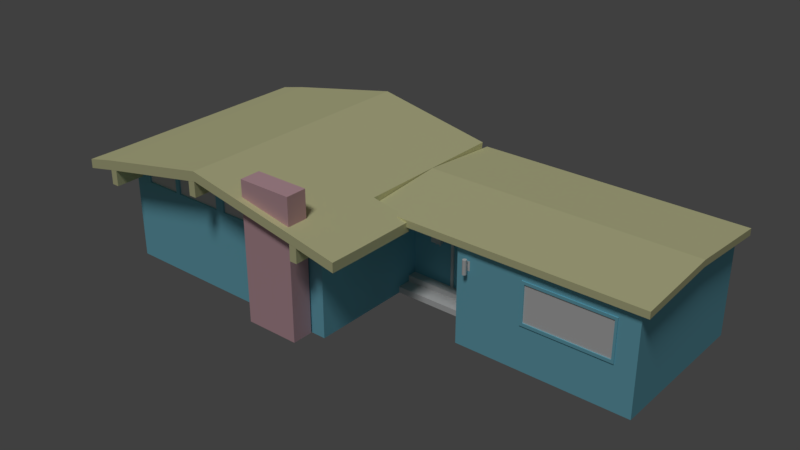 # Source: House1.blend  (saved by Blender 2.79.0; exported with 4.5.12 LTS)
import bpy
from mathutils import Matrix  # noqa: F401  (used for matrix-valued properties, if any)

bpy.ops.wm.read_factory_settings(use_empty=True)
scene = bpy.context.scene
scene.name = 'Scene'

# ---- collections
col_collection_1 = bpy.data.collections.new('Collection 1'); scene.collection.children.link(col_collection_1)
col_collection_7 = bpy.data.collections.new('Collection 7'); scene.collection.children.link(col_collection_7)

# ---- materials (node trees are filled in below, after node groups)
mat_walls = bpy.data.materials.new('walls')
mat_walls.alpha_threshold = 0.0
mat_walls.use_transparent_shadow = False
mat_walls.diffuse_color = (0.2352, 0.6469, 0.8, 1.0)
mat_walls.roughness = 0.5
mat_window = bpy.data.materials.new('Window')
mat_window.alpha_threshold = 0.0
mat_window.use_transparent_shadow = False
mat_window.roughness = 0.5
mat_roof = bpy.data.materials.new('Roof')
mat_roof.alpha_threshold = 0.0
mat_roof.use_transparent_shadow = False
mat_roof.diffuse_color = (0.8, 0.7932, 0.4408, 1.0)
mat_roof.roughness = 0.5
mat_frame = bpy.data.materials.new('Frame')
mat_frame.alpha_threshold = 0.0
mat_frame.use_transparent_shadow = False
mat_frame.roughness = 0.5
mat_door = bpy.data.materials.new('Door')
mat_door.alpha_threshold = 0.0
mat_door.use_transparent_shadow = False
mat_door.roughness = 0.5
mat_steps = bpy.data.materials.new('Steps')
mat_steps.alpha_threshold = 0.0
mat_steps.use_transparent_shadow = False
mat_steps.roughness = 0.5
mat_chimney = bpy.data.materials.new('Chimney')
mat_chimney.alpha_threshold = 0.0
mat_chimney.use_transparent_shadow = False
mat_chimney.diffuse_color = (0.8, 0.4969, 0.5513, 1.0)
mat_chimney.roughness = 0.5

# ---- material node trees

# ---- world
world_world = bpy.data.worlds.new('World'); scene.world = world_world
world_world.color = (0.05088, 0.05088, 0.05088)
world_world.use_sun_shadow = False
world_world.sun_shadow_jitter_overblur = 0.0
world_world.cycles.sampling_method = 'MANUAL'

# ---- lights
light_sun = bpy.data.lights.new('Sun', 'SUN')
light_sun.transmission_factor = 0.0
light_sun.angle = 0.1993
light_sun.energy = 1.0
light_sun.shadow_buffer_clip_start = 0.5
light_sun.shadow_soft_size = 0.1
light_sun.shadow_cascade_max_distance = 1000.0

# ---- meshes
me_cube_010 = bpy.data.meshes.new('Cube.010')
me_cube_010.from_pydata([(1.604, 0.926, 2.0), (1.627, -0.9477, 2.0), (1.625, -0.9477, 1.694), (1.625, 0.926, 1.619), (1.625, -0.9477, 1.513), (1.625, 0.926, 1.467), (1.434, 0.926, 2.0), (1.434, 0.926, 1.619), (1.434, 0.926, 1.467), (1.434, -0.9477, 2.0), (1.434, -0.9477, 1.786), (1.434, -0.9477, 1.643), (1.625, 0.6583, 1.655), (1.625, 0.3907, 1.734), (1.625, 0.123, 1.788), (1.625, -0.1447, 1.792), (1.625, -0.4123, 1.768), (1.625, -0.68, 1.726), (1.625, -0.68, 1.543), (1.625, -0.4123, 1.618), (1.625, -0.1447, 1.651), (1.625, 0.123, 1.644), (1.625, 0.3907, 1.583), (1.625, 0.6583, 1.505), (1.434, -0.6614, 1.525), (1.434, -0.3969, 1.603), (1.434, -0.1323, 1.65), (1.434, 0.1323, 1.643), (1.434, 0.3969, 1.582), (1.434, 0.6614, 1.505), (1.434, -0.6614, 1.675), (1.434, -0.3969, 1.752), (1.434, -0.1323, 1.792), (1.434, 0.1323, 1.788), (1.434, 0.3969, 1.732), (1.434, 0.6614, 1.654), (1.623, -0.7026, 2.0), (1.62, -0.4276, 2.0), (1.617, -0.1525, 2.0), (1.614, 0.1225, 2.0), (1.611, 0.3976, 2.0), (1.607, 0.6726, 2.0), (1.434, -0.6769, 2.0), (1.434, -0.4061, 2.0), (1.434, -0.1354, 2.0), (1.434, 0.1354, 2.0), (1.434, 0.4061, 2.0), (1.434, 0.6769, 2.0)], [], [(17, 2, 4, 18), (18, 4, 11, 24), (24, 11, 10, 30), (12, 3, 0, 41), (35, 47, 6, 7), (36, 42, 9, 1), (0, 6, 47, 41), (41, 47, 46, 40), (40, 46, 45, 39), (39, 45, 44, 38), (38, 44, 43, 37), (37, 43, 42, 36), (10, 9, 42, 30), (30, 42, 43, 31), (31, 43, 44, 32), (32, 44, 45, 33), (33, 45, 46, 34), (34, 46, 47, 35), (2, 17, 36, 1), (17, 16, 37, 36), (16, 15, 38, 37), (15, 14, 39, 38), (14, 13, 40, 39), (13, 12, 41, 40), (8, 29, 35, 7), (29, 28, 34, 35), (28, 27, 33, 34), (27, 26, 32, 33), (26, 25, 31, 32), (25, 24, 30, 31), (5, 23, 29, 8), (23, 22, 28, 29), (22, 21, 27, 28), (21, 20, 26, 27), (20, 19, 25, 26), (19, 18, 24, 25), (3, 12, 23, 5), (12, 13, 22, 23), (13, 14, 21, 22), (14, 15, 20, 21), (15, 16, 19, 20), (16, 17, 18, 19)])
me_cube_010.materials.append(mat_walls)
me_cube_010.materials.append(mat_window)
me_cube_010.materials.append(mat_roof)
me_cube_010.materials.append(mat_frame)
me_cube_010.use_remesh_preserve_volume = False
me_cube_010.use_remesh_preserve_attributes = False
me_cube_010.use_mirror_vertex_groups = False
me_cube_010.update()
me_cube_009 = bpy.data.meshes.new('Cube.009')
me_cube_009.from_pydata([(-5.0, -1.0, 1.998), (-5.0, 1.0, 1.998), (-0.2143, 1.0, 2.0), (-0.2143, -1.0, 2.0), (-2.607, 1.0, 2.469), (-5.0, -3.48, 1.998), (-2.607, -3.48, 2.469), (-0.2143, -3.48, 2.0), (-5.051, -0.9422, 2.182), (-5.051, 1.058, 2.182), (-2.625, -0.9422, 2.66), (-2.625, 1.058, 2.66), (-0.2322, 1.058, 2.19), (-0.2322, -0.9422, 2.19), (-2.625, -3.422, 2.66), (-5.051, -3.422, 2.182), (-0.2322, -3.422, 2.19), (-0.2134, -2.238, 2.067), (-0.2134, -2.238, 1.933), (0.5916, -3.48, 1.83), (0.5914, -3.422, 2.02), (-5.591, -1.0, 1.872), (-5.591, 1.0, 1.872), (-5.591, -3.48, 1.872), (-5.589, -3.422, 2.056), (-5.589, -0.9422, 2.056), (-5.589, 1.058, 2.056), (-4.637, 1.0, 2.07), (-4.637, -3.48, 2.07), (-4.683, -0.9422, 2.255), (-4.683, 1.058, 2.255), (-4.683, -3.422, 2.255), (-2.793, 1.0, 2.433), (-2.814, 1.058, 2.622), (-2.793, -3.48, 2.433), (-2.814, -0.9422, 2.622), (-2.814, -3.422, 2.622), (-3.886, -3.48, 2.218), (-3.921, -0.9422, 2.405), (-3.921, -3.422, 2.405), (-3.886, 1.0, 2.218), (-3.921, 1.058, 2.405), (-3.792, 1.0, 2.236), (-3.826, 1.058, 2.423), (-3.792, -3.48, 2.236), (-3.826, -0.9422, 2.423), (-3.826, -3.422, 2.423), (-1.612, 1.0, 2.274), (-1.612, -3.48, 2.274), (-1.63, 1.058, 2.464), (-1.63, -0.9422, 2.464), (-1.63, -3.422, 2.464), (-5.004, -4.057, 2.003), (-5.055, -4.057, 2.187), (-2.629, -4.057, 2.664), (-2.611, -4.057, 2.474), (-4.642, -4.057, 2.074), (-1.616, -4.057, 2.278), (-0.2184, -4.057, 2.004), (-0.2363, -4.057, 2.194), (-4.687, -4.057, 2.259), (-1.634, -4.057, 2.469), (0.5875, -4.057, 1.834), (0.5873, -4.057, 2.024), (-5.595, -4.057, 1.876), (-5.594, -4.057, 2.06), (-3.89, -4.057, 2.222), (-3.925, -4.057, 2.409), (-2.797, -4.057, 2.437), (-2.818, -4.057, 2.627), (-3.796, -4.057, 2.24), (-3.83, -4.057, 2.427), (-5.0, -2.176, 1.998), (-0.2143, -2.176, 2.0), (-5.051, -2.118, 2.182), (-2.625, -2.118, 2.66), (-0.2322, -2.118, 2.19), (0.5916, -2.176, 1.83), (0.5914, -2.118, 2.02), (-5.591, -2.176, 1.872), (-5.589, -2.118, 2.056), (-4.683, -2.118, 2.255), (-2.814, -2.118, 2.622), (-3.921, -2.118, 2.405), (-3.826, -2.118, 2.423), (-1.63, -2.118, 2.464), (-0.2134, 1.182, 1.933), (-0.2134, 1.182, 2.067), (5.161, -2.238, 1.933), (5.161, -2.238, 2.067), (5.161, 1.182, 1.933), (5.161, 1.182, 2.067), (-0.2134, -0.5278, 2.2), (-0.2134, -0.5278, 2.067), (5.161, -0.5278, 2.067), (5.161, -0.5278, 2.2)], [], [(8, 9, 26, 25), (9, 1, 22, 26), (76, 16, 20, 78), (31, 15, 53, 60), (30, 9, 8, 29), (49, 11, 10, 50), (85, 75, 14, 51), (81, 74, 15, 31), (47, 4, 11, 49), (27, 1, 9, 30), (48, 7, 58, 57), (3, 2, 12, 13), (86, 87, 91, 90), (76, 78, 77, 73), (13, 76, 73, 3), (14, 36, 69, 54), (22, 21, 25, 26), (79, 23, 24, 80), (74, 8, 25, 80), (72, 5, 23, 79), (1, 0, 21, 22), (28, 37, 66, 56), (6, 48, 57, 55), (40, 27, 30, 41), (83, 81, 31, 39), (41, 30, 29, 38), (11, 33, 35, 10), (75, 82, 36, 14), (4, 32, 33, 11), (20, 16, 59, 63), (43, 41, 38, 45), (84, 83, 39, 46), (42, 40, 41, 43), (32, 42, 43, 33), (82, 84, 46, 36), (33, 43, 45, 35), (23, 5, 52, 64), (2, 47, 49, 12), (76, 85, 51, 16), (12, 49, 50, 13), (15, 24, 65, 53), (57, 58, 59, 61), (68, 55, 54, 69), (59, 58, 62, 63), (52, 53, 65, 64), (52, 56, 60, 53), (70, 68, 69, 71), (56, 66, 67, 60), (66, 70, 71, 67), (55, 57, 61, 54), (37, 44, 70, 66), (51, 14, 54, 61), (44, 34, 68, 70), (7, 19, 62, 58), (19, 20, 63, 62), (46, 39, 67, 71), (16, 51, 61, 59), (5, 28, 56, 52), (36, 46, 71, 69), (24, 23, 64, 65), (39, 31, 60, 67), (13, 50, 85, 76), (35, 45, 84, 82), (45, 38, 83, 84), (10, 35, 82, 75), (38, 29, 81, 83), (0, 72, 79, 21), (15, 74, 80, 24), (21, 79, 80, 25), (7, 73, 77, 19), (19, 77, 78, 20), (29, 8, 74, 81), (50, 10, 75, 85), (93, 92, 87, 86), (94, 95, 89, 88), (88, 89, 17, 18), (93, 94, 88, 18), (95, 92, 17, 89), (91, 87, 92, 95), (86, 90, 94, 93), (90, 91, 95, 94), (18, 17, 92, 93)])
me_cube_009.polygons.foreach_set('material_index', [2, 0, 2, 2, 2, 2, 2, 2, 2, 2, 2, 2, 2, 0, 2, 2, 2, 2, 2, 2, 2, 2, 2, 2, 2, 2, 2, 2, 2, 2, 2, 2, 2, 2, 2, 2, 2, 2, 2, 2, 2, 2, 2, 2, 2, 2, 2, 2, 2, 2, 2, 2, 2, 2, 2, 2, 2, 2, 2, 2, 2, 2, 2, 2, 2, 2, 2, 2, 2, 2, 2, 2, 2, 2, 2, 2, 2, 2, 2, 2, 2, 2])
me_cube_009.materials.append(mat_walls)
me_cube_009.materials.append(mat_window)
me_cube_009.materials.append(mat_roof)
me_cube_009.materials.append(mat_frame)
me_cube_009.use_remesh_preserve_volume = False
me_cube_009.use_remesh_preserve_attributes = False
me_cube_009.use_mirror_vertex_groups = False
me_cube_009.update()
me_cube_008 = bpy.data.meshes.new('Cube.008')
me_cube_008.from_pydata([(-1.612, -3.444, 2.052), (-2.607, -3.444, 2.238), (-2.607, -3.444, 1.651), (-1.612, -3.444, 1.651), (-3.886, -3.444, 1.999), (-4.637, -3.444, 1.858), (-3.886, -3.444, 1.651), (-4.637, -3.444, 1.651), (-2.793, -3.444, 2.203), (-2.793, -3.444, 1.651), (-3.792, -3.444, 2.016), (-3.792, -3.444, 1.651), (2.937, -2.145, 1.651), (2.937, -2.145, 0.9361), (4.572, -2.145, 1.651), (4.572, -2.145, 0.9361)], [], [(3, 0, 1, 2), (6, 4, 5, 7), (9, 8, 10, 11), (15, 14, 12, 13)])
me_cube_008.polygons.foreach_set('material_index', [1, 1, 1, 1])
me_cube_008.materials.append(mat_walls)
me_cube_008.materials.append(mat_window)
me_cube_008.materials.append(mat_roof)
me_cube_008.materials.append(mat_frame)
me_cube_008.use_remesh_preserve_volume = False
me_cube_008.use_remesh_preserve_attributes = False
me_cube_008.use_mirror_vertex_groups = False
me_cube_008.update()
me_cube_006 = bpy.data.meshes.new('Cube.006')
me_cube_006.from_pydata([(4.619, -2.145, 1.705), (2.885, -2.145, 1.705), (4.619, -2.145, 1.651), (2.885, -2.145, 1.651), (4.619, -2.145, 0.8754), (2.885, -2.145, 0.8754), (4.619, -2.145, 0.9451), (2.885, -2.145, 0.9451), (2.937, -2.145, 1.705), (2.937, -2.145, 1.651), (2.937, -2.145, 0.8754), (2.937, -2.145, 0.9361), (4.572, -2.145, 1.705), (4.572, -2.145, 1.651), (4.572, -2.145, 0.8754), (4.572, -2.145, 0.9361), (2.937, -2.163, 1.705), (2.885, -2.163, 1.705), (2.937, -2.163, 1.651), (2.885, -2.163, 1.651), (2.937, -2.163, 0.8754), (2.885, -2.163, 0.8754), (4.619, -2.163, 0.9451), (4.619, -2.163, 0.8754), (2.885, -2.163, 0.9451), (4.619, -2.163, 1.705), (4.619, -2.163, 1.651), (2.937, -2.163, 0.9361), (4.572, -2.163, 1.705), (4.572, -2.163, 1.651), (4.572, -2.163, 0.8754), (4.572, -2.163, 0.9361)], [], [(14, 4, 23, 30), (11, 9, 18, 27), (10, 14, 30, 20), (2, 0, 25, 26), (9, 13, 29, 18), (3, 7, 24, 19), (0, 12, 28, 25), (6, 2, 26, 22), (27, 18, 19, 24), (18, 16, 17, 19), (20, 27, 24, 21), (30, 31, 27, 20), (29, 28, 16, 18), (22, 26, 29, 31), (26, 25, 28, 29), (23, 22, 31, 30), (1, 3, 19, 17), (8, 1, 17, 16), (4, 6, 22, 23), (5, 10, 20, 21), (7, 5, 21, 24), (15, 11, 27, 31), (13, 15, 31, 29), (12, 8, 16, 28)])
me_cube_006.materials.append(mat_walls)
me_cube_006.materials.append(mat_window)
me_cube_006.materials.append(mat_roof)
me_cube_006.materials.append(mat_door)
me_cube_006.use_remesh_preserve_volume = False
me_cube_006.use_remesh_preserve_attributes = False
me_cube_006.use_mirror_vertex_groups = False
me_cube_006.update()
me_cube_005 = bpy.data.meshes.new('Cube.005')
me_cube_005.from_pydata([(0.6936, -1.0, 0.0), (1.373, -1.0, 0.0), (1.373, -1.0, 1.587), (0.6936, -1.0, 1.587)], [], [(1, 2, 3, 0)])
me_cube_005.materials.append(mat_walls)
me_cube_005.materials.append(mat_window)
me_cube_005.materials.append(mat_roof)
me_cube_005.use_remesh_preserve_volume = False
me_cube_005.use_remesh_preserve_attributes = False
me_cube_005.use_mirror_vertex_groups = False
me_cube_005.update()
me_cube_004 = bpy.data.meshes.new('Cube.004')
me_cube_004.from_pydata([(0.6936, -1.0, 0.0), (1.373, -1.0, 0.0), (1.373, -1.0, 1.651), (0.6936, -1.0, 1.651), (1.373, -1.0, 1.587), (0.6936, -1.0, 1.587), (0.6377, -1.0, 1.651), (0.6377, -1.0, 0.0), (0.6377, -1.0, 1.561), (1.434, -1.0, 0.0), (1.434, -1.0, 1.651), (1.434, -1.0, 1.499), (0.6377, -1.033, 0.0), (0.6936, -1.033, 0.0), (1.434, -1.033, 1.651), (1.373, -1.033, 1.651), (0.6936, -1.033, 1.651), (1.373, -1.033, 1.587), (1.373, -1.033, 0.0), (0.6936, -1.033, 1.587), (1.434, -1.033, 1.499), (0.6377, -1.033, 1.651), (0.6377, -1.033, 1.561), (1.434, -1.033, 0.0), (0.6377, -1.0, 1.569), (1.434, -1.0, 1.513), (1.373, -1.033, 1.593), (0.6936, -1.033, 1.593), (0.6377, -1.033, 1.569), (1.434, -1.033, 1.513)], [], [(10, 2, 15, 14), (9, 11, 20, 23), (4, 1, 18, 17), (8, 7, 12, 22), (29, 14, 15, 26), (26, 15, 16, 27), (23, 20, 17, 18), (13, 19, 22, 12), (27, 16, 21, 28), (25, 10, 14, 29), (0, 5, 19, 13), (5, 4, 17, 19), (2, 3, 16, 15), (24, 8, 22, 28), (3, 6, 21, 16), (6, 24, 28, 21), (11, 25, 29, 20), (19, 27, 28, 22), (17, 26, 27, 19), (20, 29, 26, 17)])
me_cube_004.polygons.foreach_set('material_index', [3, 3, 3, 3, 3, 3, 3, 3, 3, 3, 3, 3, 3, 3, 3, 3, 3, 3, 3, 3])
me_cube_004.materials.append(mat_walls)
me_cube_004.materials.append(mat_window)
me_cube_004.materials.append(mat_roof)
me_cube_004.materials.append(mat_frame)
me_cube_004.use_remesh_preserve_volume = False
me_cube_004.use_remesh_preserve_attributes = False
me_cube_004.use_mirror_vertex_groups = False
me_cube_004.update()
me_cube_002 = bpy.data.meshes.new('Cube.002')
me_cube_002.from_pydata([(-0.3124, -1.461, 0.002241), (-0.3124, -1.461, 0.1212), (-0.3124, -0.9764, 0.002241), (-0.3124, -0.9764, 0.1212), (1.708, -1.461, 0.002241), (1.708, -1.461, 0.1212), (1.708, -0.9764, 0.002241), (1.708, -0.9764, 0.1212), (-0.3124, -1.18, 0.002241), (-0.3124, -1.18, 0.1212), (1.708, -1.18, 0.002241), (1.708, -1.18, 0.1212), (-0.3124, -1.18, 0.2386), (-0.3124, -0.9764, 0.2386), (1.708, -0.9764, 0.2386), (1.708, -1.18, 0.2386)], [], [(8, 9, 3, 2), (2, 3, 7, 6), (10, 11, 5, 4), (4, 5, 1, 0), (8, 10, 4, 0), (11, 9, 1, 5), (11, 7, 14, 15), (2, 6, 10, 8), (6, 7, 11, 10), (0, 1, 9, 8), (14, 13, 12, 15), (3, 9, 12, 13), (7, 3, 13, 14), (9, 11, 15, 12)])
me_cube_002.polygons.foreach_set('material_index', [3, 3, 3, 3, 3, 3, 3, 3, 3, 3, 3, 3, 3, 3])
me_cube_002.materials.append(mat_walls)
me_cube_002.materials.append(mat_window)
me_cube_002.materials.append(mat_roof)
me_cube_002.materials.append(mat_steps)
me_cube_002.use_remesh_preserve_volume = False
me_cube_002.use_remesh_preserve_attributes = False
me_cube_002.use_mirror_vertex_groups = False
me_cube_002.update()
me_cube_000 = bpy.data.meshes.new('Cube.000')
me_cube_000.from_pydata([(-1.57, -3.931, 0.01493), (-1.57, -3.931, 2.783), (-1.57, -3.516, 0.01493), (-1.57, -3.516, 2.783), (-0.4924, -3.931, 0.01493), (-0.4924, -3.931, 2.783), (-0.4924, -3.516, 0.01493), (-0.4924, -3.516, 2.783)], [], [(0, 1, 3, 2), (2, 3, 7, 6), (6, 7, 5, 4), (4, 5, 1, 0), (2, 6, 4, 0), (7, 3, 1, 5)])
me_cube_000.polygons.foreach_set('material_index', [3, 3, 3, 3, 3, 3])
me_cube_000.materials.append(mat_walls)
me_cube_000.materials.append(mat_window)
me_cube_000.materials.append(mat_roof)
me_cube_000.materials.append(mat_chimney)
me_cube_000.use_remesh_preserve_volume = False
me_cube_000.use_remesh_preserve_attributes = False
me_cube_000.use_mirror_vertex_groups = False
me_cube_000.update()
me_cube_001 = bpy.data.meshes.new('Cube.001')
me_cube_001.from_pydata([(-5.0, -1.0, 0.0), (-5.0, -1.0, 1.998), (-5.0, 1.0, 0.0), (-5.0, 1.0, 1.998), (5.0, -0.5313, 0.0), (5.0, -0.5313, 2.131), (5.0, 1.0, 0.0), (5.0, 1.0, 2.0), (-0.2143, 1.0, 0.0), (-0.2143, 1.0, 2.0), (-0.2143, -1.0, 0.0), (-0.2143, -1.0, 2.0), (-2.607, 1.0, 0.0), (-2.607, 1.0, 2.469), (-2.607, -1.0, 0.0), (-5.0, -3.48, 0.0), (-5.0, -3.48, 1.998), (-2.607, -3.48, 2.469), (-2.607, -3.48, 0.0), (-0.2143, -3.48, 0.0), (-0.2143, -3.48, 2.0), (1.604, 1.0, 2.0), (1.604, -1.0, 0.0), (1.604, 1.0, 0.0), (1.604, -1.0, 2.0), (5.0, -2.145, 2.0), (5.0, -2.145, 0.0), (1.604, -2.145, 0.0), (1.604, -2.145, 2.0), (-5.0, -1.0, 1.79), (-5.0, 1.0, 1.79), (5.0, 1.0, 1.705), (5.0, -0.5313, 1.705), (-0.2143, -1.0, 1.792), (-0.2143, 1.0, 1.792), (-2.607, 1.0, 2.212), (-5.0, -3.48, 1.79), (-0.2143, -3.48, 1.792), (-2.607, -3.48, 2.238), (1.604, -1.0, 1.786), (1.604, 1.0, 1.792), (5.0, -2.145, 1.705), (1.604, -2.145, 1.705), (-5.0, 1.0, 1.651), (5.0, 1.0, 1.651), (5.0, -0.5313, 1.651), (-0.2143, -1.0, 1.651), (-0.2143, 1.0, 1.651), (-2.607, 1.0, 1.651), (-0.2143, -3.48, 1.651), (-2.607, -3.48, 1.651), (1.604, -1.0, 1.467), (1.604, 1.0, 1.651), (5.0, -2.145, 1.651), (1.604, -2.145, 1.651), (-5.0, -1.0, 1.651), (-5.0, -3.48, 1.651), (-4.637, 1.0, 0.0), (-4.637, 1.0, 2.07), (-4.637, -1.0, 0.0), (-4.637, -3.48, 2.07), (-4.637, -3.48, 0.0), (-4.637, -3.48, 1.858), (-4.637, 1.0, 1.854), (-4.637, 1.0, 1.651), (-4.637, -3.48, 1.651), (-2.793, 1.0, 2.433), (-2.793, -1.0, 0.0), (-2.793, -3.48, 0.0), (-2.793, 1.0, 2.179), (-2.793, 1.0, 1.651), (-2.793, 1.0, 0.0), (-2.793, -3.48, 2.433), (-2.793, -3.48, 2.203), (-2.793, -3.48, 1.651), (-3.886, 1.0, 0.0), (-3.886, -3.48, 2.218), (-3.886, -3.48, 1.999), (-3.886, -3.48, 1.651), (-3.886, 1.0, 2.218), (-3.886, -1.0, 0.0), (-3.886, -3.48, 0.0), (-3.886, 1.0, 1.987), (-3.886, 1.0, 1.651), (-3.792, 1.0, 2.236), (-3.792, -1.0, 0.0), (-3.792, -3.48, 0.0), (-3.792, 1.0, 2.003), (-3.792, 1.0, 1.651), (-3.792, 1.0, 0.0), (-3.792, -3.48, 2.236), (-3.792, -3.48, 2.016), (-3.792, -3.48, 1.651), (-1.612, 1.0, 2.274), (-1.612, -1.0, 0.0), (-1.612, 1.0, 0.0), (-1.612, -3.48, 0.0), (-1.612, -3.48, 2.274), (-1.612, -3.48, 2.052), (-1.612, 1.0, 2.037), (-1.612, 1.0, 1.651), (-1.612, -3.48, 1.651), (-2.778, -4.056, 2.156), (-2.778, -4.056, 2.481), (-2.778, -3.906, 2.156), (-2.778, -3.906, 2.481), (-2.628, -4.056, 2.156), (-2.628, -4.056, 2.481), (-2.628, -3.906, 2.156), (-2.628, -3.906, 2.481), (-2.778, -3.263, 2.481), (-2.778, -3.263, 2.156), (-2.628, -3.263, 2.156), (-2.628, -3.263, 2.481), (-1.612, -3.444, 2.052), (-2.607, -3.444, 2.238), (-2.607, -3.444, 1.651), (-1.612, -3.444, 1.651), (-3.886, -3.444, 1.999), (-4.637, -3.444, 1.858), (-3.886, -3.444, 1.651), (-4.637, -3.444, 1.651), (-2.793, -3.444, 2.203), (-2.793, -3.444, 1.651), (-3.792, -3.444, 2.016), (-3.792, -3.444, 1.651), (-0.3673, -4.056, 1.707), (-0.3673, -4.056, 2.032), (-0.3673, -3.906, 1.707), (-0.3673, -3.906, 2.032), (-0.218, -4.056, 1.707), (-0.218, -4.056, 2.003), (-0.218, -3.906, 1.707), (-0.218, -3.906, 2.003), (-0.3673, -3.263, 2.032), (-0.3673, -3.263, 1.707), (-0.218, -3.263, 1.707), (-0.218, -3.263, 2.003), (-5.001, -4.056, 1.712), (-5.001, -4.056, 2.038), (-5.001, -3.906, 1.712), (-5.001, -3.906, 2.038), (-4.852, -4.056, 1.712), (-4.852, -4.056, 2.038), (-4.852, -3.906, 1.712), (-4.852, -3.906, 2.038), (-5.001, -3.263, 2.038), (-5.001, -3.263, 1.712), (-4.852, -3.263, 1.712), (-4.852, -3.263, 2.038), (1.373, 1.0, 0.0), (0.6936, 1.0, 0.0), (1.373, -1.0, 2.0), (0.6936, -1.0, 1.999), (0.6936, 1.0, 2.0), (1.373, 1.0, 2.0), (0.6936, -1.0, 0.0), (1.373, -1.0, 0.0), (0.6936, 1.0, 1.792), (1.373, 1.0, 1.792), (1.373, -1.0, 1.786), (0.6936, -1.0, 1.777), (1.373, -1.0, 1.643), (0.6936, -1.0, 1.635), (0.6936, 1.0, 1.651), (1.373, 1.0, 1.651), (-5.0, 1.0, 1.171), (5.0, 1.0, 1.171), (5.0, -0.5313, 1.171), (-0.2143, -1.0, 1.171), (-0.2143, 1.0, 1.171), (-2.607, 1.0, 1.171), (-0.2143, -3.48, 1.171), (-2.607, -3.48, 1.171), (1.604, -1.0, 0.8848), (1.604, 1.0, 1.171), (5.0, -2.145, 0.8754), (1.604, -2.145, 0.8754), (-5.0, -1.0, 1.171), (-5.0, -3.48, 1.171), (-4.637, -3.48, 1.171), (-4.637, 1.0, 1.171), (-2.793, -3.48, 1.171), (-2.793, 1.0, 1.171), (-3.886, 1.0, 1.171), (-3.886, -3.48, 1.171), (-3.792, -3.48, 1.171), (-3.792, 1.0, 1.171), (-1.612, -3.48, 1.171), (-1.612, 1.0, 1.171), (0.6936, 1.0, 1.171), (1.373, 1.0, 1.171), (-0.2143, -2.176, 0.0), (-2.607, -2.176, 0.0), (-5.0, -2.176, 0.0), (-5.0, -2.176, 1.998), (-0.2143, -2.176, 2.0), (-0.2143, -2.176, 1.792), (-5.0, -2.176, 1.79), (-0.2143, -2.176, 1.651), (-5.0, -2.176, 1.651), (-4.637, -2.176, 0.0), (-2.793, -2.176, 0.0), (-3.886, -2.176, 0.0), (-3.792, -2.176, 0.0), (-1.612, -2.176, 0.0), (-0.2143, -2.176, 1.171), (-5.0, -2.176, 1.171), (0.6377, 1.0, 0.0), (0.6377, -1.0, 2.0), (0.6377, -1.0, 1.786), (0.6377, -1.0, 1.643), (0.6377, 1.0, 2.0), (0.6377, -1.0, 0.0), (0.6377, 1.0, 1.792), (0.6377, 1.0, 1.651), (0.6377, 1.0, 1.171), (0.6377, -1.0, 1.146), (1.434, 1.0, 2.0), (1.434, -1.0, 0.0), (1.434, 1.0, 1.792), (1.434, 1.0, 1.651), (1.434, 1.0, 0.0), (1.434, -1.0, 2.0), (1.434, -1.0, 1.786), (1.434, -1.0, 1.643), (1.434, -1.0, 0.8723), (1.434, 1.0, 1.171), (0.6377, -1.033, 0.0), (0.6936, -1.033, 0.0), (1.373, -1.033, 0.0), (1.434, -1.033, 0.0), (2.885, 1.0, 2.0), (4.619, 1.0, 2.0), (2.885, -1.0, 0.0), (4.619, -1.0, 0.0), (4.619, 1.0, 0.0), (2.885, 1.0, 0.0), (2.885, -2.145, 0.0), (4.619, -2.145, 0.0), (4.619, -2.145, 2.0), (2.885, -2.145, 2.0), (4.619, -2.145, 1.705), (2.885, -2.145, 1.705), (2.885, 1.0, 1.792), (4.619, 1.0, 1.792), (2.885, 1.0, 1.651), (4.619, 1.0, 1.651), (4.619, -2.145, 1.651), (2.885, -2.145, 1.651), (4.619, -2.145, 0.8754), (2.885, -2.145, 0.8754), (2.885, 1.0, 1.171), (4.619, 1.0, 1.171), (-5.0, -1.0, 1.214), (-5.0, -3.48, 1.214), (-5.0, 1.0, 1.214), (5.0, 1.0, 1.214), (5.0, -0.5313, 1.214), (-0.2143, -1.0, 1.214), (-0.2143, 1.0, 1.214), (-2.607, 1.0, 1.214), (-0.2143, -3.48, 1.214), (-2.607, -3.48, 1.214), (1.604, -1.0, 0.9197), (1.604, 1.0, 1.214), (5.0, -2.145, 0.9451), (1.604, -2.145, 0.9451), (-4.637, -3.48, 1.214), (-4.637, 1.0, 1.214), (-2.793, -3.48, 1.214), (-2.793, 1.0, 1.214), (-3.886, 1.0, 1.214), (-3.886, -3.48, 1.214), (-3.792, -3.48, 1.214), (-3.792, 1.0, 1.214), (-1.612, -3.48, 1.214), (-1.612, 1.0, 1.214), (0.6936, 1.0, 1.214), (1.373, 1.0, 1.214), (-5.0, -2.176, 1.214), (-0.2143, -2.176, 1.214), (0.6377, 1.0, 1.214), (0.6377, -1.0, 1.197), (1.434, -1.0, 0.9073), (1.434, 1.0, 1.214), (4.619, -2.145, 0.9451), (2.885, -2.145, 0.9451), (2.885, 1.0, 1.214), (4.619, 1.0, 1.214), (2.937, 1.0, 2.0), (2.937, -1.0, 0.0), (2.937, 1.0, 0.0), (2.937, -2.145, 0.0), (2.937, -2.145, 2.0), (2.937, -2.145, 1.705), (2.937, 1.0, 1.792), (2.937, 1.0, 1.651), (2.937, -2.145, 0.8754), (2.937, 1.0, 1.171), (2.937, 1.0, 1.214), (4.572, 1.0, 2.0), (4.572, -1.0, 0.0), (4.572, -2.145, 0.0), (4.572, 1.0, 1.792), (4.572, 1.0, 1.651), (4.572, 1.0, 1.171), (4.572, 1.0, 1.214), (4.572, 1.0, 0.0), (4.572, -2.145, 2.0), (4.572, -2.145, 1.705), (4.572, -2.145, 0.8754), (-4.948, -1.0, 0.05233), (-4.954, -1.0, 1.998), (-4.957, 0.9573, 0.04273), (-4.986, 0.9353, 1.998), (4.948, -1.0, 0.05232), (4.948, -0.5313, 2.131), (4.957, 0.9573, 0.04272), (4.957, 0.926, 2.0), (-0.2143, 0.9477, 0.05232), (-0.2402, 0.9336, 1.98), (-0.2366, -0.9777, 0.06693), (-0.28, -0.9477, 1.974), (-2.607, 0.9477, 0.05232), (-2.607, 0.927, 2.482), (-2.607, -1.0, 0.074), (-4.957, -3.437, 0.04273), (-4.949, -3.422, 1.998), (-2.607, -3.43, 2.524), (-2.607, -3.427, 0.05232), (-0.257, -3.437, 0.04272), (-0.2783, -3.409, 2.068), (1.604, 0.926, 2.0), (1.625, -0.9777, 0.06693), (1.604, 0.9477, 0.05232), (1.625, -0.9477, 2.0), (4.957, -2.103, 1.957), (4.957, -2.103, 0.04272), (1.625, -2.103, 0.04272), (1.625, -2.103, 1.957), (-4.926, -1.0, 1.79), (-4.948, 0.9477, 1.79), (4.948, 0.926, 1.705), (4.926, -0.5313, 1.705), (-0.2666, -0.9477, 1.792), (-0.2143, 0.926, 1.792), (-2.607, 0.926, 2.212), (-4.948, -3.427, 1.79), (-0.2666, -3.427, 1.792), (-2.625, -3.411, 2.259), (1.625, -0.9477, 1.694), (1.604, 0.926, 1.619), (4.948, -2.093, 1.705), (1.625, -2.093, 1.705), (-4.948, 0.9477, 1.651), (4.948, 0.926, 1.651), (4.926, -0.5313, 1.651), (-0.2666, -0.9477, 1.651), (-0.2143, 0.926, 1.651), (-2.607, 0.926, 1.651), (-0.2666, -3.427, 1.651), (-2.629, -3.413, 1.629), (1.625, -0.9477, 1.513), (1.604, 0.926, 1.467), (4.948, -2.093, 1.651), (1.625, -2.093, 1.651), (-4.926, -1.0, 1.651), (-4.948, -3.427, 1.651), (-4.637, 0.9477, 0.05232), (-4.64, 0.9268, 2.08), (-4.637, -1.0, 0.074), (-4.648, -3.427, 2.121), (-4.637, -3.427, 0.05232), (-4.664, -3.414, 1.88), (-4.637, 0.926, 1.854), (-4.637, 0.926, 1.651), (-4.66, -3.413, 1.629), (-2.795, 0.9268, 2.444), (-2.793, -1.0, 0.074), (-2.793, -3.427, 0.05232), (-2.793, 0.926, 2.179), (-2.793, 0.926, 1.651), (-2.793, 0.9477, 0.05232), (-2.803, -3.427, 2.484), (-2.775, -3.411, 2.225), (-2.771, -3.413, 1.629), (-3.886, 0.9477, 0.05232), (-3.896, -3.427, 2.269), (-3.868, -3.411, 2.02), (-3.863, -3.413, 1.629), (-3.888, 0.9268, 2.228), (-3.886, -1.0, 0.074), (-3.886, -3.427, 0.05232), (-3.886, 0.926, 1.987), (-3.886, 0.926, 1.651), (-3.794, 0.9268, 2.247), (-3.792, -1.0, 0.074), (-3.792, -3.427, 0.05232), (-3.792, 0.926, 2.003), (-3.792, 0.926, 1.651), (-3.792, 0.9477, 0.05232), (-3.802, -3.427, 2.287), (-3.819, -3.414, 2.038), (-3.814, -3.413, 1.629), (-1.61, 0.9269, 2.285), (-1.612, -1.0, 0.074), (-1.612, 0.9477, 0.05232), (-1.612, -3.427, 0.05232), (-1.602, -3.427, 2.325), (-1.586, -3.414, 2.075), (-1.612, 0.926, 2.037), (-1.612, 0.926, 1.651), (-1.59, -3.413, 1.629), (-2.735, -4.013, 2.198), (-2.735, -4.013, 2.438), (-2.725, -3.906, 2.208), (-2.725, -3.906, 2.429), (-2.671, -4.013, 2.198), (-2.671, -4.013, 2.438), (-2.681, -3.906, 2.208), (-2.681, -3.906, 2.429), (-2.735, -3.305, 2.438), (-2.735, -3.305, 2.198), (-2.671, -3.305, 2.198), (-2.671, -3.305, 2.438), (-1.555, -3.444, 2.1), (-2.654, -3.444, 2.295), (-2.659, -3.444, 1.599), (-1.56, -3.444, 1.599), (-3.838, -3.444, 2.056), (-4.694, -3.444, 1.905), (-3.833, -3.444, 1.599), (-4.69, -3.444, 1.599), (-2.746, -3.444, 2.26), (-2.741, -3.444, 1.599), (-3.849, -3.444, 2.063), (-3.844, -3.444, 1.599), (-0.3246, -4.013, 1.749), (-0.3287, -4.014, 1.985), (-0.315, -3.906, 1.759), (-0.3204, -3.906, 1.975), (-0.2607, -4.013, 1.749), (-0.2642, -4.012, 1.965), (-0.2703, -3.906, 1.759), (-0.2752, -3.906, 1.956), (-0.3287, -3.305, 1.985), (-0.3246, -3.305, 1.749), (-0.2607, -3.305, 1.749), (-0.2642, -3.306, 1.965), (-4.958, -4.013, 1.755), (-4.958, -4.013, 1.995), (-4.949, -3.906, 1.764), (-4.949, -3.906, 1.985), (-4.894, -4.013, 1.755), (-4.894, -4.013, 1.995), (-4.904, -3.906, 1.764), (-4.904, -3.906, 1.985), (-4.958, -3.305, 1.995), (-4.958, -3.305, 1.755), (-4.894, -3.305, 1.755), (-4.894, -3.305, 1.995), (1.373, 0.9477, 0.05232), (0.6936, 0.9477, 0.05232), (1.373, -0.9477, 2.0), (0.6936, -0.9477, 2.0), (0.6936, 0.926, 2.0), (1.373, 0.926, 2.0), (0.6936, -1.0, 0.074), (1.373, -1.0, 0.074), (0.6936, 0.926, 1.777), (1.373, 0.926, 1.621), (1.373, -0.9477, 1.786), (0.6936, -0.9477, 1.783), (1.373, -0.9477, 1.643), (0.6936, -0.9477, 1.635), (0.6936, 0.926, 1.635), (1.373, 0.926, 1.469), (-4.948, 0.9477, 1.171), (4.948, 0.926, 1.171), (4.926, -0.5313, 1.171), (-0.2666, -0.9477, 1.171), (-0.2143, 0.926, 1.171), (-2.607, 0.926, 1.171), (-0.2666, -3.427, 1.171), (-2.607, -3.406, 1.171), (1.625, -0.9477, 0.8979), (1.604, 0.926, 1.086), (4.948, -2.093, 0.8754), (1.625, -2.093, 0.8754), (-4.926, -1.0, 1.171), (-4.948, -3.427, 1.171), (-4.637, -3.406, 1.171), (-4.637, 0.926, 1.171), (-2.793, -3.406, 1.171), (-2.793, 0.926, 1.171), (-3.886, 0.926, 1.171), (-3.886, -3.406, 1.171), (-3.792, -3.406, 1.171), (-3.792, 0.926, 1.171), (-1.612, -3.406, 1.171), (-1.612, 0.926, 1.171), (0.6936, 0.926, 1.171), (1.373, 0.926, 1.088), (-0.2666, -2.176, 0.05232), (-2.607, -2.176, 0.074), (-4.948, -2.176, 0.05233), (-4.954, -2.176, 1.998), (-0.2759, -2.203, 2.03), (-0.2883, -2.176, 1.792), (-4.926, -2.176, 1.79), (-0.2883, -2.176, 1.651), (-4.926, -2.176, 1.651), (-4.637, -2.176, 0.074), (-2.793, -2.176, 0.074), (-3.886, -2.176, 0.074), (-3.792, -2.176, 0.074), (-1.612, -2.176, 0.074), (-0.2883, -2.176, 1.171), (-4.926, -2.176, 1.171), (0.6377, 0.9477, 0.05232), (0.6377, -0.9477, 2.0), (0.6377, -0.9477, 1.789), (0.6377, -0.9477, 1.644), (0.6377, 0.926, 2.0), (0.6377, -0.9766, 0.0702), (0.6377, 0.926, 1.786), (0.6377, 0.926, 1.643), (0.6377, 0.926, 1.171), (0.6377, -0.9477, 1.146), (1.434, 0.926, 2.0), (1.434, -0.9766, 0.0702), (1.434, 0.926, 1.619), (1.434, 0.926, 1.467), (1.434, 0.9477, 0.05232), (1.434, -0.9477, 2.0), (1.434, -0.9477, 1.786), (1.434, -0.9477, 1.643), (1.434, -0.9477, 0.8729), (1.434, 0.926, 1.086), (0.6377, -1.033, 0.074), (0.6936, -1.033, 0.074), (1.373, -1.033, 0.074), (1.434, -1.033, 0.074), (2.885, 0.926, 2.0), (4.619, 0.926, 2.0), (2.885, -1.0, 0.074), (4.619, -1.0, 0.074), (4.619, 0.9477, 0.05232), (2.885, 0.9477, 0.05232), (2.885, -2.093, 0.05232), (4.619, -2.093, 0.05232), (4.619, -2.093, 1.948), (2.885, -2.093, 1.948), (4.619, -2.071, 1.705), (2.885, -2.071, 1.705), (2.885, 0.926, 1.792), (4.619, 0.926, 1.792), (2.885, 0.926, 1.651), (4.619, 0.926, 1.651), (4.619, -2.071, 1.651), (2.885, -2.071, 1.651), (4.619, -2.071, 0.8754), (2.885, -2.071, 0.8754), (2.885, 0.926, 1.171), (4.619, 0.926, 1.171), (-4.926, -1.0, 1.214), (-4.948, -3.427, 1.214), (-4.948, 0.9477, 1.214), (4.948, 0.926, 1.214), (4.926, -0.5313, 1.214), (-0.2666, -0.9477, 1.214), (-0.2143, 0.926, 1.214), (-2.607, 0.926, 1.214), (-0.2666, -3.427, 1.214), (-2.607, -3.406, 1.214), (1.625, -0.9477, 0.9373), (1.604, 0.926, 1.116), (4.948, -2.093, 0.9451), (1.625, -2.093, 0.9451), (-4.637, -3.406, 1.214), (-4.637, 0.926, 1.214), (-2.793, -3.406, 1.214), (-2.793, 0.926, 1.214), (-3.886, 0.926, 1.214), (-3.886, -3.406, 1.214), (-3.792, -3.406, 1.214), (-3.792, 0.926, 1.214), (-1.612, -3.406, 1.214), (-1.612, 0.926, 1.214), (0.6936, 0.926, 1.213), (1.373, 0.926, 1.118), (-4.926, -2.176, 1.214), (-0.2883, -2.176, 1.214), (0.6377, 0.926, 1.214), (0.6377, -0.9477, 1.197), (1.434, -0.9477, 0.9081), (1.434, 0.926, 1.116), (4.619, -2.071, 0.9451), (2.885, -2.071, 0.9451), (2.885, 0.926, 1.214), (4.619, 0.926, 1.214), (2.937, 0.926, 2.0), (2.937, -1.0, 0.074), (2.937, 0.9477, 0.05232), (2.937, -2.093, 0.05232), (2.937, -2.093, 1.948), (2.937, -2.071, 1.705), (2.937, 0.926, 1.792), (2.937, 0.926, 1.651), (2.937, -2.071, 0.8754), (2.937, 0.926, 1.171), (2.937, 0.926, 1.214), (4.572, 0.926, 2.0), (4.572, -1.0, 0.074), (4.572, -2.093, 0.05232), (4.572, 0.926, 1.792), (4.572, 0.926, 1.651), (4.572, 0.926, 1.171), (4.572, 0.926, 1.214), (4.572, 0.9477, 0.05232), (4.572, -2.093, 1.948), (4.572, -2.071, 1.705), (4.572, -2.071, 0.8754)], [], [(29, 1, 3, 30), (245, 233, 7, 31), (31, 7, 5, 32), (202, 193, 18, 68), (236, 6, 4, 235), (95, 8, 10, 94), (210, 209, 11, 33), (99, 93, 9, 34), (69, 66, 13, 35), (71, 12, 14, 67), (205, 192, 19, 96), (62, 60, 16, 36), (98, 97, 17, 38), (207, 194, 15, 179), (197, 196, 20, 37), (235, 4, 26, 239), (222, 23, 22, 219), (220, 218, 21, 40), (243, 241, 28, 42), (174, 22, 27, 177), (32, 5, 25, 41), (45, 32, 41, 53), (24, 39, 42, 28), (249, 243, 42, 54), (221, 220, 40, 52), (199, 197, 37, 49), (195, 198, 36, 16), (74, 73, 122, 123), (65, 62, 36, 56), (70, 69, 35, 48), (100, 99, 34, 47), (211, 210, 33, 46), (44, 31, 32, 45), (247, 245, 31, 44), (55, 29, 30, 43), (254, 55, 43, 256), (289, 247, 44, 257), (257, 44, 45, 258), (283, 211, 46, 259), (277, 100, 47, 260), (271, 70, 48, 261), (268, 65, 56, 255), (276, 101, 50, 263), (281, 199, 49, 262), (285, 221, 52, 265), (287, 249, 54, 267), (258, 45, 53, 266), (39, 51, 54, 42), (198, 200, 56, 36), (273, 78, 65, 268), (256, 43, 64, 269), (43, 30, 63, 64), (101, 98, 114, 117), (77, 76, 60, 62), (2, 57, 59, 0), (30, 3, 58, 63), (194, 201, 61, 15), (38, 17, 72, 73), (50, 38, 73, 74), (263, 50, 74, 270), (275, 88, 70, 271), (88, 87, 69, 70), (89, 71, 67, 85), (87, 84, 66, 69), (204, 202, 68, 86), (201, 203, 81, 61), (63, 58, 79, 82), (57, 75, 80, 59), (64, 63, 82, 83), (269, 64, 83, 272), (91, 90, 76, 77), (92, 91, 77, 78), (274, 92, 78, 273), (270, 74, 92, 274), (78, 77, 118, 120), (73, 72, 90, 91), (203, 204, 86, 81), (82, 79, 84, 87), (75, 89, 85, 80), (83, 82, 87, 88), (272, 83, 88, 275), (262, 49, 101, 276), (261, 48, 100, 277), (48, 35, 99, 100), (49, 37, 98, 101), (37, 20, 97, 98), (193, 205, 96, 18), (35, 13, 93, 99), (12, 95, 94, 14), (102, 103, 105, 104), (105, 109, 113, 110), (108, 109, 107, 106), (106, 107, 103, 102), (104, 108, 106, 102), (109, 105, 103, 107), (111, 110, 113, 112), (104, 105, 110, 111), (109, 108, 112, 113), (108, 104, 111, 112), (38, 50, 116, 115), (50, 101, 117, 116), (91, 92, 125, 124), (73, 91, 124, 122), (65, 78, 120, 121), (77, 62, 119, 118), (92, 74, 123, 125), (62, 65, 121, 119), (98, 38, 115, 114), (126, 127, 129, 128), (129, 133, 137, 134), (132, 133, 131, 130), (130, 131, 127, 126), (128, 132, 130, 126), (133, 129, 127, 131), (135, 134, 137, 136), (128, 129, 134, 135), (133, 132, 136, 137), (132, 128, 135, 136), (138, 139, 141, 140), (141, 145, 149, 146), (144, 145, 143, 142), (142, 143, 139, 138), (140, 144, 142, 138), (145, 141, 139, 143), (147, 146, 149, 148), (140, 141, 146, 147), (145, 144, 148, 149), (144, 140, 147, 148), (282, 215, 164, 278), (278, 164, 165, 279), (157, 219, 231, 230), (225, 224, 160, 162), (162, 160, 161, 163), (215, 214, 158, 164), (164, 158, 159, 165), (214, 212, 154, 158), (158, 154, 155, 159), (208, 151, 156, 213), (151, 150, 157, 156), (224, 223, 152, 160), (160, 152, 153, 161), (151, 190, 191, 150), (208, 216, 190, 151), (12, 171, 189, 95), (19, 172, 188, 96), (75, 184, 187, 89), (68, 182, 186, 86), (86, 186, 185, 81), (57, 181, 184, 75), (89, 187, 183, 71), (18, 173, 182, 68), (2, 166, 181, 57), (81, 185, 180, 61), (4, 168, 176, 26), (238, 251, 177, 27), (222, 227, 175, 23), (192, 206, 172, 19), (96, 188, 173, 18), (61, 180, 179, 15), (71, 183, 171, 12), (95, 189, 170, 8), (213, 217, 169, 10), (6, 167, 168, 4), (236, 253, 167, 6), (0, 178, 166, 2), (264, 174, 177, 267), (280, 207, 179, 255), (254, 178, 207, 280), (10, 169, 206, 192), (14, 94, 205, 193), (80, 85, 204, 203), (59, 80, 203, 201), (85, 67, 202, 204), (0, 59, 201, 194), (29, 55, 200, 198), (259, 46, 199, 281), (1, 29, 198, 195), (46, 33, 197, 199), (33, 11, 196, 197), (178, 0, 194, 207), (94, 10, 192, 205), (67, 14, 193, 202), (8, 170, 216, 208), (8, 208, 213, 10), (34, 9, 212, 214), (47, 34, 214, 215), (260, 47, 215, 282), (163, 161, 210, 211), (161, 153, 209, 210), (150, 191, 227, 222), (22, 174, 226, 219), (39, 24, 223, 224), (51, 39, 224, 225), (264, 51, 225, 284), (279, 165, 221, 285), (165, 159, 220, 221), (159, 155, 218, 220), (150, 222, 219, 157), (213, 156, 229, 228), (23, 175, 252, 237), (308, 306, 253, 236), (26, 176, 250, 239), (293, 298, 251, 238), (266, 53, 248, 286), (265, 52, 246, 288), (307, 305, 247, 289), (52, 40, 244, 246), (305, 304, 245, 247), (53, 41, 242, 248), (41, 25, 240, 242), (295, 294, 241, 243), (22, 234, 238, 27), (302, 235, 239, 303), (23, 237, 234, 22), (308, 236, 235, 302), (40, 21, 232, 244), (304, 301, 233, 245), (306, 307, 289, 253), (175, 265, 288, 252), (176, 266, 286, 250), (191, 279, 285, 227), (174, 264, 284, 226), (170, 260, 282, 216), (169, 259, 281, 206), (55, 254, 280, 200), (200, 280, 255, 56), (51, 264, 267, 54), (190, 278, 279, 191), (216, 282, 278, 190), (171, 261, 277, 189), (172, 262, 276, 188), (184, 272, 275, 187), (182, 270, 274, 186), (186, 274, 273, 185), (181, 269, 272, 184), (187, 275, 271, 183), (173, 263, 270, 182), (166, 256, 269, 181), (185, 273, 268, 180), (168, 258, 266, 176), (251, 287, 267, 177), (227, 285, 265, 175), (206, 281, 262, 172), (188, 276, 263, 173), (180, 268, 255, 179), (183, 271, 261, 171), (189, 277, 260, 170), (217, 283, 259, 169), (167, 257, 258, 168), (253, 289, 257, 167), (178, 254, 256, 166), (252, 288, 300, 299), (244, 232, 290, 296), (237, 292, 291, 234), (234, 291, 293, 238), (310, 309, 294, 295), (246, 244, 296, 297), (288, 246, 297, 300), (303, 311, 298, 293), (237, 252, 299, 292), (239, 250, 311, 303), (242, 240, 309, 310), (299, 300, 307, 306), (296, 290, 301, 304), (292, 308, 302, 291), (291, 302, 303, 293), (297, 296, 304, 305), (300, 297, 305, 307), (292, 299, 306, 308), (341, 342, 315, 313), (557, 343, 319, 545), (343, 344, 317, 319), (514, 380, 330, 505), (548, 547, 316, 318), (407, 406, 322, 320), (522, 345, 323, 521), (411, 346, 321, 405), (381, 347, 325, 378), (383, 379, 326, 324), (517, 408, 331, 504), (374, 348, 328, 372), (410, 350, 329, 409), (519, 491, 327, 506), (509, 349, 332, 508), (547, 551, 338, 316), (534, 531, 334, 335), (555, 354, 340, 553), (486, 489, 339, 334), (344, 353, 337, 317), (357, 365, 353, 344), (336, 340, 354, 351), (561, 366, 354, 555), (511, 361, 349, 509), (507, 328, 348, 510), (386, 435, 434, 385), (377, 368, 348, 374), (382, 360, 347, 381), (412, 359, 346, 411), (523, 358, 345, 522), (356, 357, 344, 343), (559, 356, 343, 557), (367, 355, 342, 341), (566, 568, 355, 367), (601, 569, 356, 559), (569, 570, 357, 356), (595, 571, 358, 523), (589, 572, 359, 412), (583, 573, 360, 382), (580, 567, 368, 377), (588, 575, 362, 413), (593, 574, 361, 511), (597, 577, 364, 533), (599, 579, 366, 561), (570, 578, 365, 357), (351, 354, 366, 363), (510, 348, 368, 512), (585, 580, 377, 390), (568, 581, 376, 355), (355, 376, 375, 342), (413, 429, 426, 410), (389, 374, 372, 388), (314, 312, 371, 369), (342, 375, 370, 315), (506, 327, 373, 513), (350, 385, 384, 329), (362, 386, 385, 350), (575, 582, 386, 362), (587, 583, 382, 400), (400, 382, 381, 399), (401, 397, 379, 383), (399, 381, 378, 396), (516, 398, 380, 514), (513, 373, 393, 515), (375, 394, 391, 370), (369, 371, 392, 387), (376, 395, 394, 375), (581, 584, 395, 376), (403, 389, 388, 402), (404, 390, 389, 403), (586, 585, 390, 404), (582, 586, 404, 386), (390, 432, 430, 389), (385, 403, 402, 384), (515, 393, 398, 516), (394, 399, 396, 391), (387, 392, 397, 401), (395, 400, 399, 394), (584, 587, 400, 395), (574, 588, 413, 361), (573, 589, 412, 360), (360, 412, 411, 347), (361, 413, 410, 349), (349, 410, 409, 332), (505, 330, 408, 517), (347, 411, 405, 325), (324, 326, 406, 407), (414, 416, 417, 415), (417, 422, 425, 421), (420, 418, 419, 421), (418, 414, 415, 419), (416, 414, 418, 420), (421, 419, 415, 417), (423, 424, 425, 422), (416, 423, 422, 417), (421, 425, 424, 420), (420, 424, 423, 416), (350, 427, 428, 362), (362, 428, 429, 413), (403, 436, 437, 404), (385, 434, 436, 403), (377, 433, 432, 390), (389, 430, 431, 374), (404, 437, 435, 386), (374, 431, 433, 377), (410, 426, 427, 350), (438, 440, 441, 439), (441, 446, 449, 445), (444, 442, 443, 445), (442, 438, 439, 443), (440, 438, 442, 444), (445, 443, 439, 441), (447, 448, 449, 446), (440, 447, 446, 441), (445, 449, 448, 444), (444, 448, 447, 440), (450, 452, 453, 451), (453, 458, 461, 457), (456, 454, 455, 457), (454, 450, 451, 455), (452, 450, 454, 456), (457, 455, 451, 453), (459, 460, 461, 458), (452, 459, 458, 453), (457, 461, 460, 456), (456, 460, 459, 452), (594, 590, 476, 527), (590, 591, 477, 476), (469, 542, 543, 531), (537, 474, 472, 536), (474, 475, 473, 472), (527, 476, 470, 526), (476, 477, 471, 470), (526, 470, 466, 524), (470, 471, 467, 466), (520, 525, 468, 463), (463, 468, 469, 462), (536, 472, 464, 535), (472, 473, 465, 464), (463, 462, 503, 502), (520, 463, 502, 528), (324, 407, 501, 483), (331, 408, 500, 484), (387, 401, 499, 496), (380, 398, 498, 494), (398, 393, 497, 498), (369, 387, 496, 493), (401, 383, 495, 499), (330, 380, 494, 485), (314, 369, 493, 478), (393, 373, 492, 497), (316, 338, 488, 480), (550, 339, 489, 563), (534, 335, 487, 539), (504, 331, 484, 518), (408, 330, 485, 500), (373, 327, 491, 492), (383, 324, 483, 495), (407, 320, 482, 501), (525, 322, 481, 529), (318, 316, 480, 479), (548, 318, 479, 565), (312, 314, 478, 490), (576, 579, 489, 486), (592, 567, 491, 519), (566, 592, 519, 490), (322, 504, 518, 481), (326, 505, 517, 406), (392, 515, 516, 397), (371, 513, 515, 392), (397, 516, 514, 379), (312, 506, 513, 371), (341, 510, 512, 367), (571, 593, 511, 358), (313, 507, 510, 341), (358, 511, 509, 345), (345, 509, 508, 323), (490, 519, 506, 312), (406, 517, 504, 322), (379, 514, 505, 326), (320, 520, 528, 482), (320, 322, 525, 520), (346, 526, 524, 321), (359, 527, 526, 346), (572, 594, 527, 359), (475, 523, 522, 473), (473, 522, 521, 465), (462, 534, 539, 503), (334, 531, 538, 486), (576, 596, 537, 363), (591, 597, 533, 477), (477, 533, 532, 471), (471, 532, 530, 467), (462, 469, 531, 534), (525, 540, 541, 468), (335, 549, 564, 487), (620, 548, 565, 618), (338, 551, 562, 488), (605, 550, 563, 610), (578, 598, 560, 365), (577, 600, 558, 364), (619, 601, 559, 617), (364, 558, 556, 352), (617, 559, 557, 616), (365, 560, 554, 353), (353, 554, 552, 337), (607, 555, 553, 606), (334, 339, 550, 546), (614, 615, 551, 547), (335, 334, 546, 549), (620, 614, 547, 548), (352, 556, 544, 333), (616, 557, 545, 613), (618, 565, 601, 619), (487, 564, 600, 577), (488, 562, 598, 578), (503, 539, 597, 591), (486, 538, 596, 576), (482, 528, 594, 572), (481, 518, 593, 571), (367, 512, 592, 566), (512, 368, 567, 592), (363, 366, 579, 576), (502, 503, 591, 590), (528, 502, 590, 594), (483, 501, 589, 573), (484, 500, 588, 574), (496, 499, 587, 584), (494, 498, 586, 582), (498, 497, 585, 586), (493, 496, 584, 581), (499, 495, 583, 587), (485, 494, 582, 575), (478, 493, 581, 568), (497, 492, 580, 585), (480, 488, 578, 570), (563, 489, 579, 599), (539, 487, 577, 597), (518, 484, 574, 593), (500, 485, 575, 588), (492, 491, 567, 580), (495, 483, 573, 583), (501, 482, 572, 589), (529, 481, 571, 595), (479, 480, 570, 569), (565, 479, 569, 601), (490, 478, 568, 566), (564, 611, 612, 600), (556, 608, 602, 544), (549, 546, 603, 604), (546, 550, 605, 603), (622, 607, 606, 621), (558, 609, 608, 556), (600, 612, 609, 558), (615, 605, 610, 623), (549, 604, 611, 564), (551, 615, 623, 562), (554, 622, 621, 552), (611, 618, 619, 612), (608, 616, 613, 602), (604, 603, 614, 620), (603, 605, 615, 614), (609, 617, 616, 608), (612, 619, 617, 609), (604, 620, 618, 611), (114, 115, 427, 426), (115, 116, 428, 427), (116, 117, 429, 428), (118, 119, 431, 430), (121, 120, 432, 433), (119, 121, 433, 431), (123, 122, 434, 435), (120, 118, 430, 432), (122, 124, 436, 434), (125, 123, 435, 437), (124, 125, 437, 436), (117, 114, 426, 429), (156, 157, 469, 468), (225, 162, 474, 537), (162, 163, 475, 474), (157, 230, 542, 469), (163, 211, 523, 475), (213, 228, 540, 525), (217, 213, 525, 529), (283, 217, 529, 595), (219, 226, 538, 531), (226, 284, 596, 538), (228, 229, 541, 540), (230, 231, 543, 542), (231, 219, 531, 543), (229, 156, 468, 541), (295, 243, 555, 607), (251, 298, 610, 563), (250, 286, 598, 562), (287, 251, 563, 599), (248, 242, 554, 560), (243, 249, 561, 555), (211, 283, 595, 523), (284, 225, 537, 596), (286, 248, 560, 598), (249, 287, 599, 561), (310, 295, 607, 622), (298, 311, 623, 610), (242, 310, 622, 554), (311, 250, 562, 623)])
me_cube_001.polygons.foreach_set('material_index', [0, 0, 0, 0, 0, 0, 0, 0, 0, 0, 0, 2, 0, 0, 0, 0, 0, 0, 0, 0, 0, 0, 0, 0, 0, 0, 0, 0, 0, 0, 0, 0, 0, 0, 0, 0, 0, 0, 0, 0, 0, 0, 0, 0, 0, 0, 0, 0, 0, 0, 0, 0, 0, 0, 0, 0, 0, 0, 0, 0, 0, 0, 0, 0, 0, 0, 0, 0, 0, 0, 0, 0, 0, 0, 0, 0, 0, 0, 0, 0, 0, 0, 0, 0, 0, 0, 0, 0, 0, 0, 0, 2, 2, 0, 0, 0, 0, 2, 0, 0, 0, 0, 0, 0, 0, 0, 0, 0, 0, 0, 2, 2, 2, 0, 0, 0, 2, 2, 2, 0, 2, 2, 2, 0, 0, 2, 2, 2, 0, 0, 0, 0, 0, 0, 0, 0, 0, 0, 0, 0, 0, 0, 0, 0, 0, 0, 0, 0, 0, 0, 0, 0, 0, 0, 0, 0, 0, 0, 0, 0, 0, 0, 0, 0, 0, 0, 0, 0, 0, 0, 0, 0, 0, 0, 0, 0, 0, 0, 0, 0, 0, 0, 0, 0, 0, 0, 0, 0, 0, 0, 0, 0, 0, 0, 0, 0, 0, 0, 0, 0, 0, 0, 0, 0, 0, 0, 0, 0, 0, 0, 0, 0, 0, 0, 0, 0, 0, 0, 0, 0, 0, 0, 0, 0, 0, 0, 0, 0, 0, 0, 0, 0, 0, 0, 0, 0, 0, 0, 0, 0, 0, 0, 0, 0, 0, 0, 0, 0, 0, 0, 0, 0, 0, 0, 0, 0, 0, 0, 0, 0, 0, 0, 0, 0, 0, 0, 0, 0, 0, 0, 0, 0, 0, 0, 0, 0, 0, 0, 0, 0, 2, 0, 0, 0, 0, 0, 0, 0, 0, 0, 0, 0, 0, 0, 0, 0, 0, 0, 0, 0, 0, 0, 0, 0, 0, 0, 0, 0, 0, 0, 0, 0, 0, 0, 0, 0, 0, 0, 0, 0, 0, 0, 0, 0, 0, 0, 0, 0, 0, 0, 0, 0, 0, 0, 0, 0, 0, 0, 0, 0, 0, 0, 0, 0, 0, 0, 0, 0, 0, 0, 0, 0, 0, 0, 0, 0, 0, 0, 2, 2, 0, 0, 0, 0, 2, 0, 0, 0, 0, 0, 0, 0, 0, 0, 0, 0, 0, 2, 2, 2, 0, 0, 0, 2, 2, 2, 0, 2, 2, 2, 0, 0, 2, 2, 2, 0, 0, 0, 0, 0, 0, 0, 0, 0, 0, 0, 0, 0, 0, 0, 0, 0, 0, 0, 0, 0, 0, 0, 0, 0, 0, 0, 0, 0, 0, 0, 0, 0, 0, 0, 0, 0, 0, 0, 0, 0, 0, 0, 0, 0, 0, 0, 0, 0, 0, 0, 0, 0, 0, 0, 0, 0, 0, 0, 0, 0, 0, 0, 0, 0, 0, 0, 0, 0, 0, 0, 0, 0, 0, 0, 0, 0, 0, 0, 0, 0, 0, 0, 0, 0, 0, 0, 0, 0, 0, 0, 0, 0, 0, 0, 0, 0, 0, 0, 0, 0, 0, 0, 0, 0, 0, 0, 0, 0, 0, 0, 0, 0, 0, 0, 0, 0, 0, 0, 0, 0, 0, 0, 0, 0, 0, 0, 0, 0, 0, 0, 0, 0, 0, 0, 0, 0, 0, 0, 0, 0, 0, 0, 0, 0, 0, 0, 0, 0, 0, 0, 0, 0, 0, 0, 0, 0, 0, 0, 0, 0, 0, 0, 0, 0, 0, 0, 0, 0, 0, 0, 0, 0, 0, 0, 0, 0, 0, 0])
me_cube_001.materials.append(mat_walls)
me_cube_001.materials.append(mat_window)
me_cube_001.materials.append(mat_roof)
me_cube_001.materials.append(mat_frame)
me_cube_001.use_remesh_preserve_volume = False
me_cube_001.use_remesh_preserve_attributes = False
me_cube_001.use_mirror_vertex_groups = False
me_cube_001.update()
me_cylinder_001 = bpy.data.meshes.new('Cylinder.001')
me_cylinder_001.from_pydata([(0.0, 1.0, -1.0), (0.0, 1.0, 1.0), (0.1951, 0.9808, -1.0), (0.1951, 0.9808, 1.0), (0.3827, 0.9239, -1.0), (0.3827, 0.9239, 1.0), (0.5556, 0.8315, -1.0), (0.5556, 0.8315, 1.0), (0.7071, 0.7071, -1.0), (0.7071, 0.7071, 1.0), (0.8315, 0.5556, -1.0), (0.8315, 0.5556, 1.0), (0.9239, 0.3827, -1.0), (0.9239, 0.3827, 1.0), (0.9808, 0.1951, -1.0), (0.9808, 0.1951, 1.0), (1.0, 7.55e-08, -1.0), (1.0, 7.55e-08, 1.0), (0.9808, -0.1951, -1.0), (0.9808, -0.1951, 1.0), (0.9239, -0.3827, -1.0), (0.9239, -0.3827, 1.0), (0.8315, -0.5556, -1.0), (0.8315, -0.5556, 1.0), (0.7071, -0.7071, -1.0), (0.7071, -0.7071, 1.0), (0.5556, -0.8315, -1.0), (0.5556, -0.8315, 1.0), (0.3827, -0.9239, -1.0), (0.3827, -0.9239, 1.0), (0.1951, -0.9808, -1.0), (0.1951, -0.9808, 1.0), (-3.258e-07, -1.0, -1.0), (-3.258e-07, -1.0, 1.0), (-0.1951, -0.9808, -1.0), (-0.1951, -0.9808, 1.0), (-0.3827, -0.9239, -1.0), (-0.3827, -0.9239, 1.0), (-0.5556, -0.8315, -1.0), (-0.5556, -0.8315, 1.0), (-0.7071, -0.7071, -1.0), (-0.7071, -0.7071, 1.0), (-0.8315, -0.5556, -1.0), (-0.8315, -0.5556, 1.0), (-0.9239, -0.3827, -1.0), (-0.9239, -0.3827, 1.0), (-0.9808, -0.1951, -1.0), (-0.9808, -0.1951, 1.0), (-1.0, 9.656e-07, -1.0), (-1.0, 9.656e-07, 1.0), (-0.9808, 0.1951, -1.0), (-0.9808, 0.1951, 1.0), (-0.9239, 0.3827, -1.0), (-0.9239, 0.3827, 1.0), (-0.8315, 0.5556, -1.0), (-0.8315, 0.5556, 1.0), (-0.7071, 0.7071, -1.0), (-0.7071, 0.7071, 1.0), (-0.5556, 0.8315, -1.0), (-0.5556, 0.8315, 1.0), (-0.3827, 0.9239, -1.0), (-0.3827, 0.9239, 1.0), (-0.1951, 0.9808, -1.0), (-0.1951, 0.9808, 1.0), (-1.506, 1.716, -0.6656), (-1.506, 1.716, 0.6656), (-1.506, 1.942, -0.6656), (-1.506, 1.942, 0.6656), (1.506, 1.716, -0.6656), (1.506, 1.716, 0.6656), (1.506, 1.942, -0.6656), (1.506, 1.942, 0.6656), (0.0, 1.871, 0.1509), (0.0, -0.5585, 0.1509), (0.1037, 1.871, 0.148), (0.1037, -0.5585, 0.148), (0.2033, 1.871, 0.1394), (0.2033, -0.5585, 0.1394), (0.2952, 1.871, 0.1255), (0.2952, -0.5585, 0.1255), (0.3757, 1.871, 0.1067), (0.3757, -0.5585, 0.1067), (0.4418, 1.871, 0.08382), (0.4418, -0.5585, 0.08382), (0.4909, 1.871, 0.05774), (0.4909, -0.5585, 0.05774), (0.5211, 1.871, 0.02943), (0.5211, -0.5585, 0.02943), (0.5313, 1.871, 6.334e-08), (0.5313, -0.5585, 0.0), (0.5211, 1.871, -0.02943), (0.5211, -0.5585, -0.02943), (0.4909, 1.871, -0.05774), (0.4909, -0.5585, -0.05774), (0.4418, 1.871, -0.08382), (0.4418, -0.5585, -0.08382), (0.3757, 1.871, -0.1067), (0.3757, -0.5585, -0.1067), (0.2952, 1.871, -0.1255), (0.2952, -0.5585, -0.1255), (0.2033, 1.871, -0.1394), (0.2033, -0.5585, -0.1394), (0.1037, 1.871, -0.148), (0.1037, -0.5585, -0.148), (-1.731e-07, 1.871, -0.1509), (-1.731e-07, -0.5585, -0.1509), (-0.1037, 1.871, -0.148), (-0.1037, -0.5585, -0.148), (-0.2033, 1.871, -0.1394), (-0.2033, -0.5585, -0.1394), (-0.2952, 1.871, -0.1255), (-0.2952, -0.5585, -0.1255), (-0.3757, 1.871, -0.1067), (-0.3757, -0.5585, -0.1067), (-0.4418, 1.871, -0.08382), (-0.4418, -0.5585, -0.08382), (-0.4909, 1.871, -0.05774), (-0.4909, -0.5585, -0.05774), (-0.5211, 1.871, -0.02943), (-0.5211, -0.5585, -0.02943), (-0.5313, 1.871, 1.9e-07), (-0.5313, -0.5585, 1.267e-07), (-0.5211, 1.871, 0.02944), (-0.5211, -0.5585, 0.02944), (-0.4909, 1.871, 0.05774), (-0.4909, -0.5585, 0.05774), (-0.4418, 1.871, 0.08382), (-0.4418, -0.5585, 0.08382), (-0.3757, 1.871, 0.1067), (-0.3757, -0.5585, 0.1067), (-0.2952, 1.871, 0.1255), (-0.2952, -0.5585, 0.1255), (-0.2033, 1.871, 0.1394), (-0.2033, -0.5585, 0.1394), (-0.1037, 1.871, 0.148), (-0.1037, -0.5585, 0.148)], [], [(0, 1, 3, 2), (2, 3, 5, 4), (4, 5, 7, 6), (6, 7, 9, 8), (8, 9, 11, 10), (10, 11, 13, 12), (12, 13, 15, 14), (14, 15, 17, 16), (16, 17, 19, 18), (18, 19, 21, 20), (20, 21, 23, 22), (22, 23, 25, 24), (24, 25, 27, 26), (26, 27, 29, 28), (28, 29, 31, 30), (30, 31, 33, 32), (32, 33, 35, 34), (34, 35, 37, 36), (36, 37, 39, 38), (38, 39, 41, 40), (40, 41, 43, 42), (42, 43, 45, 44), (44, 45, 47, 46), (46, 47, 49, 48), (48, 49, 51, 50), (50, 51, 53, 52), (52, 53, 55, 54), (54, 55, 57, 56), (56, 57, 59, 58), (58, 59, 61, 60), (3, 1, 63, 61, 59, 57, 55, 53, 51, 49, 47, 45, 43, 41, 39, 37, 35, 33, 31, 29, 27, 25, 23, 21, 19, 17, 15, 13, 11, 9, 7, 5), (60, 61, 63, 62), (62, 63, 1, 0), (0, 2, 4, 6, 8, 10, 12, 14, 16, 18, 20, 22, 24, 26, 28, 30, 32, 34, 36, 38, 40, 42, 44, 46, 48, 50, 52, 54, 56, 58, 60, 62), (64, 65, 67, 66), (66, 67, 71, 70), (70, 71, 69, 68), (68, 69, 65, 64), (66, 70, 68, 64), (71, 67, 65, 69), (72, 73, 75, 74), (74, 75, 77, 76), (76, 77, 79, 78), (78, 79, 81, 80), (80, 81, 83, 82), (82, 83, 85, 84), (84, 85, 87, 86), (86, 87, 89, 88), (88, 89, 91, 90), (90, 91, 93, 92), (92, 93, 95, 94), (94, 95, 97, 96), (96, 97, 99, 98), (98, 99, 101, 100), (100, 101, 103, 102), (102, 103, 105, 104), (104, 105, 107, 106), (106, 107, 109, 108), (108, 109, 111, 110), (110, 111, 113, 112), (112, 113, 115, 114), (114, 115, 117, 116), (116, 117, 119, 118), (118, 119, 121, 120), (120, 121, 123, 122), (122, 123, 125, 124), (124, 125, 127, 126), (126, 127, 129, 128), (128, 129, 131, 130), (130, 131, 133, 132), (75, 73, 135, 133, 131, 129, 127, 125, 123, 121, 119, 117, 115, 113, 111, 109, 107, 105, 103, 101, 99, 97, 95, 93, 91, 89, 87, 85, 83, 81, 79, 77), (132, 133, 135, 134), (134, 135, 73, 72), (72, 74, 76, 78, 80, 82, 84, 86, 88, 90, 92, 94, 96, 98, 100, 102, 104, 106, 108, 110, 112, 114, 116, 118, 120, 122, 124, 126, 128, 130, 132, 134)])
me_cylinder_001.use_remesh_preserve_volume = False
me_cylinder_001.use_remesh_preserve_attributes = False
me_cylinder_001.use_mirror_vertex_groups = False
me_cylinder_001.update()
me_cylinder = bpy.data.meshes.new('Cylinder')
me_cylinder.from_pydata([(0.0, 1.0, -1.0), (0.0, 1.0, 1.0), (0.1951, 0.9808, -1.0), (0.1951, 0.9808, 1.0), (0.3827, 0.9239, -1.0), (0.3827, 0.9239, 1.0), (0.5556, 0.8315, -1.0), (0.5556, 0.8315, 1.0), (0.7071, 0.7071, -1.0), (0.7071, 0.7071, 1.0), (0.8315, 0.5556, -1.0), (0.8315, 0.5556, 1.0), (0.9239, 0.3827, -1.0), (0.9239, 0.3827, 1.0), (0.9808, 0.1951, -1.0), (0.9808, 0.1951, 1.0), (1.0, 7.55e-08, -1.0), (1.0, 7.55e-08, 1.0), (0.9808, -0.1951, -1.0), (0.9808, -0.1951, 1.0), (0.9239, -0.3827, -1.0), (0.9239, -0.3827, 1.0), (0.8315, -0.5556, -1.0), (0.8315, -0.5556, 1.0), (0.7071, -0.7071, -1.0), (0.7071, -0.7071, 1.0), (0.5556, -0.8315, -1.0), (0.5556, -0.8315, 1.0), (0.3827, -0.9239, -1.0), (0.3827, -0.9239, 1.0), (0.1951, -0.9808, -1.0), (0.1951, -0.9808, 1.0), (-3.258e-07, -1.0, -1.0), (-3.258e-07, -1.0, 1.0), (-0.1951, -0.9808, -1.0), (-0.1951, -0.9808, 1.0), (-0.3827, -0.9239, -1.0), (-0.3827, -0.9239, 1.0), (-0.5556, -0.8315, -1.0), (-0.5556, -0.8315, 1.0), (-0.7071, -0.7071, -1.0), (-0.7071, -0.7071, 1.0), (-0.8315, -0.5556, -1.0), (-0.8315, -0.5556, 1.0), (-0.9239, -0.3827, -1.0), (-0.9239, -0.3827, 1.0), (-0.9808, -0.1951, -1.0), (-0.9808, -0.1951, 1.0), (-1.0, 9.656e-07, -1.0), (-1.0, 9.656e-07, 1.0), (-0.9808, 0.1951, -1.0), (-0.9808, 0.1951, 1.0), (-0.9239, 0.3827, -1.0), (-0.9239, 0.3827, 1.0), (-0.8315, 0.5556, -1.0), (-0.8315, 0.5556, 1.0), (-0.7071, 0.7071, -1.0), (-0.7071, 0.7071, 1.0), (-0.5556, 0.8315, -1.0), (-0.5556, 0.8315, 1.0), (-0.3827, 0.9239, -1.0), (-0.3827, 0.9239, 1.0), (-0.1951, 0.9808, -1.0), (-0.1951, 0.9808, 1.0), (-1.506, 1.716, -0.6656), (-1.506, 1.716, 0.6656), (-1.506, 1.942, -0.6656), (-1.506, 1.942, 0.6656), (1.506, 1.716, -0.6656), (1.506, 1.716, 0.6656), (1.506, 1.942, -0.6656), (1.506, 1.942, 0.6656), (0.0, 1.871, 0.1509), (0.0, -0.5585, 0.1509), (0.1037, 1.871, 0.148), (0.1037, -0.5585, 0.148), (0.2033, 1.871, 0.1394), (0.2033, -0.5585, 0.1394), (0.2952, 1.871, 0.1255), (0.2952, -0.5585, 0.1255), (0.3757, 1.871, 0.1067), (0.3757, -0.5585, 0.1067), (0.4418, 1.871, 0.08382), (0.4418, -0.5585, 0.08382), (0.4909, 1.871, 0.05774), (0.4909, -0.5585, 0.05774), (0.5211, 1.871, 0.02943), (0.5211, -0.5585, 0.02943), (0.5313, 1.871, 6.334e-08), (0.5313, -0.5585, 0.0), (0.5211, 1.871, -0.02943), (0.5211, -0.5585, -0.02943), (0.4909, 1.871, -0.05774), (0.4909, -0.5585, -0.05774), (0.4418, 1.871, -0.08382), (0.4418, -0.5585, -0.08382), (0.3757, 1.871, -0.1067), (0.3757, -0.5585, -0.1067), (0.2952, 1.871, -0.1255), (0.2952, -0.5585, -0.1255), (0.2033, 1.871, -0.1394), (0.2033, -0.5585, -0.1394), (0.1037, 1.871, -0.148), (0.1037, -0.5585, -0.148), (-1.731e-07, 1.871, -0.1509), (-1.731e-07, -0.5585, -0.1509), (-0.1037, 1.871, -0.148), (-0.1037, -0.5585, -0.148), (-0.2033, 1.871, -0.1394), (-0.2033, -0.5585, -0.1394), (-0.2952, 1.871, -0.1255), (-0.2952, -0.5585, -0.1255), (-0.3757, 1.871, -0.1067), (-0.3757, -0.5585, -0.1067), (-0.4418, 1.871, -0.08382), (-0.4418, -0.5585, -0.08382), (-0.4909, 1.871, -0.05774), (-0.4909, -0.5585, -0.05774), (-0.5211, 1.871, -0.02943), (-0.5211, -0.5585, -0.02943), (-0.5313, 1.871, 1.9e-07), (-0.5313, -0.5585, 1.267e-07), (-0.5211, 1.871, 0.02944), (-0.5211, -0.5585, 0.02944), (-0.4909, 1.871, 0.05774), (-0.4909, -0.5585, 0.05774), (-0.4418, 1.871, 0.08382), (-0.4418, -0.5585, 0.08382), (-0.3757, 1.871, 0.1067), (-0.3757, -0.5585, 0.1067), (-0.2952, 1.871, 0.1255), (-0.2952, -0.5585, 0.1255), (-0.2033, 1.871, 0.1394), (-0.2033, -0.5585, 0.1394), (-0.1037, 1.871, 0.148), (-0.1037, -0.5585, 0.148)], [], [(0, 1, 3, 2), (2, 3, 5, 4), (4, 5, 7, 6), (6, 7, 9, 8), (8, 9, 11, 10), (10, 11, 13, 12), (12, 13, 15, 14), (14, 15, 17, 16), (16, 17, 19, 18), (18, 19, 21, 20), (20, 21, 23, 22), (22, 23, 25, 24), (24, 25, 27, 26), (26, 27, 29, 28), (28, 29, 31, 30), (30, 31, 33, 32), (32, 33, 35, 34), (34, 35, 37, 36), (36, 37, 39, 38), (38, 39, 41, 40), (40, 41, 43, 42), (42, 43, 45, 44), (44, 45, 47, 46), (46, 47, 49, 48), (48, 49, 51, 50), (50, 51, 53, 52), (52, 53, 55, 54), (54, 55, 57, 56), (56, 57, 59, 58), (58, 59, 61, 60), (3, 1, 63, 61, 59, 57, 55, 53, 51, 49, 47, 45, 43, 41, 39, 37, 35, 33, 31, 29, 27, 25, 23, 21, 19, 17, 15, 13, 11, 9, 7, 5), (60, 61, 63, 62), (62, 63, 1, 0), (0, 2, 4, 6, 8, 10, 12, 14, 16, 18, 20, 22, 24, 26, 28, 30, 32, 34, 36, 38, 40, 42, 44, 46, 48, 50, 52, 54, 56, 58, 60, 62), (64, 65, 67, 66), (66, 67, 71, 70), (70, 71, 69, 68), (68, 69, 65, 64), (66, 70, 68, 64), (71, 67, 65, 69), (72, 73, 75, 74), (74, 75, 77, 76), (76, 77, 79, 78), (78, 79, 81, 80), (80, 81, 83, 82), (82, 83, 85, 84), (84, 85, 87, 86), (86, 87, 89, 88), (88, 89, 91, 90), (90, 91, 93, 92), (92, 93, 95, 94), (94, 95, 97, 96), (96, 97, 99, 98), (98, 99, 101, 100), (100, 101, 103, 102), (102, 103, 105, 104), (104, 105, 107, 106), (106, 107, 109, 108), (108, 109, 111, 110), (110, 111, 113, 112), (112, 113, 115, 114), (114, 115, 117, 116), (116, 117, 119, 118), (118, 119, 121, 120), (120, 121, 123, 122), (122, 123, 125, 124), (124, 125, 127, 126), (126, 127, 129, 128), (128, 129, 131, 130), (130, 131, 133, 132), (75, 73, 135, 133, 131, 129, 127, 125, 123, 121, 119, 117, 115, 113, 111, 109, 107, 105, 103, 101, 99, 97, 95, 93, 91, 89, 87, 85, 83, 81, 79, 77), (132, 133, 135, 134), (134, 135, 73, 72), (72, 74, 76, 78, 80, 82, 84, 86, 88, 90, 92, 94, 96, 98, 100, 102, 104, 106, 108, 110, 112, 114, 116, 118, 120, 122, 124, 126, 128, 130, 132, 134)])
me_cylinder.use_remesh_preserve_volume = False
me_cylinder.use_remesh_preserve_attributes = False
me_cylinder.use_mirror_vertex_groups = False
me_cylinder.update()
me_cube_003 = bpy.data.meshes.new('Cube.003')
me_cube_003.from_pydata([(-1.029, -0.4261, 0.9889), (-1.029, 0.4261, 1.396), (1.029, -0.4261, 0.9889), (1.029, 0.4261, 1.396), (-1.029, -0.4261, 0.8501), (-1.029, 0.4261, 1.23), (1.029, 0.4261, 1.23), (1.029, -0.4261, 0.8501), (-1.0, -0.4143, -1.0), (-1.0, 0.4143, -1.0), (1.0, -0.4143, -1.0), (1.0, 0.4143, -1.0), (-1.0, -0.4143, 0.8651), (-1.0, 0.4143, 1.234), (1.0, 0.4143, 1.234), (1.0, -0.4143, 0.8651), (0.3333, 0.4143, -1.0), (-0.3333, 0.4143, -1.0), (-0.3333, -0.4143, -1.0), (0.3333, -0.4143, -1.0), (0.3333, -0.4143, 0.8651), (-0.3333, -0.4143, 0.8651), (-0.3333, 0.4143, 1.234), (0.3333, 0.4143, 1.234), (0.4883, -0.4143, -1.0), (0.4883, 0.4143, 1.234), (0.4883, 0.4143, -1.0), (0.4883, -0.4143, 0.8651), (-0.4756, 0.4143, -1.0), (-0.4756, -0.4143, 0.8651), (-0.4756, -0.4143, -1.0), (-0.4756, 0.4143, 1.234), (-1.0, 0.29, -1.0), (1.0, 0.29, -1.0), (1.0, 0.29, 1.179), (-1.0, 0.29, 1.179), (-0.3333, 0.29, -1.0), (0.3333, 0.29, -1.0), (0.4883, 0.29, -1.0), (-0.4756, 0.29, -1.0), (0.4883, 0.4174, -1.576), (0.3333, 0.4174, -1.576), (-0.3333, 0.4174, -1.576), (-0.4756, 0.4174, -1.576), (-0.3333, 0.3182, -1.501), (0.3333, 0.3182, -1.501), (0.4883, 0.3182, -1.501), (-0.4756, 0.3182, -1.501), (0.4883, 0.2781, -1.642), (0.3333, 0.2781, -1.642), (-0.3333, 0.2781, -1.642), (-0.4756, 0.2781, -1.642), (-0.3333, 0.2514, -1.578), (0.3333, 0.2514, -1.578), (0.4883, 0.2514, -1.578), (-0.4756, 0.2514, -1.578), (0.4883, 0.1492, -1.67), (0.3333, 0.1492, -1.67), (-0.3333, 0.1492, -1.67), (-0.4756, 0.1492, -1.67), (-0.3333, 0.1225, -1.606), (0.3333, 0.1225, -1.606), (0.4883, 0.1225, -1.606), (-0.4756, 0.1225, -1.606), (0.4883, -0.01064, -1.554), (0.3333, -0.01064, -1.554), (-0.3333, -0.01064, -1.554), (-0.4756, -0.01064, -1.554), (-0.3333, 0.01911, -1.543), (0.3333, 0.01911, -1.543), (0.4883, 0.01911, -1.543), (-0.4756, 0.01911, -1.543)], [], [(4, 0, 1, 5), (5, 1, 3, 6), (6, 3, 2, 7), (7, 2, 0, 4), (3, 1, 0, 2), (38, 33, 10, 24), (30, 29, 12, 8), (33, 34, 15, 10), (26, 25, 14, 11), (32, 35, 13, 9), (28, 31, 22, 17), (17, 22, 23, 16), (24, 27, 20, 19), (19, 20, 21, 18), (39, 36, 18, 30), (36, 37, 19, 18), (10, 15, 27, 24), (16, 23, 25, 26), (37, 38, 24, 19), (32, 39, 30, 8), (9, 13, 31, 28), (18, 21, 29, 30), (9, 28, 39, 32), (28, 17, 42, 43), (17, 16, 37, 36), (26, 38, 46, 40), (8, 12, 35, 32), (11, 14, 34, 33), (26, 11, 33, 38), (41, 40, 48, 49), (42, 44, 52, 50), (17, 36, 44, 42), (36, 39, 47, 44), (38, 37, 45, 46), (39, 28, 43, 47), (16, 26, 40, 41), (37, 16, 41, 45), (48, 54, 62, 56), (54, 53, 61, 62), (44, 47, 55, 52), (47, 43, 51, 55), (45, 41, 49, 53), (43, 42, 50, 51), (46, 45, 53, 54), (40, 46, 54, 48), (59, 58, 66, 67), (61, 57, 65, 69), (50, 52, 60, 58), (49, 48, 56, 57), (52, 55, 63, 60), (55, 51, 59, 63), (53, 49, 57, 61), (51, 50, 58, 59), (65, 64, 70, 69), (67, 66, 68, 71), (62, 61, 69, 70), (56, 62, 70, 64), (58, 60, 68, 66), (57, 56, 64, 65), (60, 63, 71, 68), (63, 59, 67, 71)])
me_cube_003.use_remesh_preserve_volume = False
me_cube_003.use_remesh_preserve_attributes = False
me_cube_003.use_mirror_vertex_groups = False
me_cube_003.update()

# ---- objects
ob_house_001 = bpy.data.objects.new('House.001', me_cube_010)
ob_roof = bpy.data.objects.new('Roof', me_cube_009)
ob_windows = bpy.data.objects.new('Windows', me_cube_008)
ob_window_frame = bpy.data.objects.new('Window Frame', me_cube_006)
ob_door = bpy.data.objects.new('Door', me_cube_005)
ob_frame = bpy.data.objects.new('Frame', me_cube_004)
ob_steps = bpy.data.objects.new('Steps', me_cube_002)
ob_chimney = bpy.data.objects.new('Chimney', me_cube_000)
ob_house = bpy.data.objects.new('House', me_cube_001)
ob_cylinder_001 = bpy.data.objects.new('Cylinder.001', me_cylinder_001)
ob_cylinder = bpy.data.objects.new('Cylinder', me_cylinder)
ob_mailbox = bpy.data.objects.new('mailbox', me_cube_003)
ob_sun = bpy.data.objects.new('Sun', light_sun)

# ---- transforms, parenting, visibility, modifiers, constraints
ob_house_001.location = (0.0, 0.0, 0.0)
ob_house_001.lineart.crease_threshold = 0.0
ob_roof.location = (0.0, 0.0, -0.005079)
ob_roof.hide_viewport = True
ob_roof.lineart.crease_threshold = 0.0
ob_windows.location = (0.0, 0.0, 0.0)
ob_windows.lineart.crease_threshold = 0.0
ob_window_frame.location = (0.0, 0.0, 0.0)
ob_window_frame.lineart.crease_threshold = 0.0
ob_door.location = (0.0, 0.0, 0.0)
ob_door.lineart.crease_threshold = 0.0
ob_frame.location = (0.0, 0.0, 0.0)
ob_frame.lineart.crease_threshold = 0.0
ob_steps.location = (0.0, 0.0, 0.0)
ob_steps.lineart.crease_threshold = 0.0
ob_chimney.location = (0.0, 0.0, 0.0)
ob_chimney.lineart.crease_threshold = 0.0
ob_house.location = (0.0, 0.0, 0.0)
ob_house.lineart.crease_threshold = 0.0
ob_cylinder_001.location = (1.53, -1.956, 1.589)
ob_cylinder_001.rotation_euler = (0.0, -0.0, -1.571)
ob_cylinder_001.scale = (0.03929, 0.03929, 0.1383)
ob_cylinder_001.lineart.crease_threshold = 0.0
ob_cylinder.location = (1.801, -2.215, 1.586)
ob_cylinder.scale = (0.03929, 0.03929, 0.1383)
ob_cylinder.lineart.crease_threshold = 0.0
ob_mailbox.location = (0.334, -1.05, 1.171)
ob_mailbox.scale = (0.1063, 0.1063, 0.1063)
ob_mailbox.lineart.crease_threshold = 0.0
ob_sun.location = (2.18, -3.167, 3.527)
ob_sun.rotation_euler = (0.4144, -0.3897, 1.059)
ob_sun.lineart.crease_threshold = 0.0

# ---- collection membership
col_collection_1.objects.link(ob_house_001)
col_collection_1.objects.link(ob_roof)
col_collection_1.objects.link(ob_windows)
col_collection_1.objects.link(ob_window_frame)
col_collection_1.objects.link(ob_door)
col_collection_1.objects.link(ob_frame)
col_collection_1.objects.link(ob_steps)
col_collection_1.objects.link(ob_chimney)
col_collection_1.objects.link(ob_house)
col_collection_7.objects.link(ob_cylinder_001)
col_collection_7.objects.link(ob_cylinder)
col_collection_7.objects.link(ob_mailbox)
col_collection_7.objects.link(ob_sun)

# ---- scene / render settings (as saved in the file)
scene.frame_start = 1; scene.frame_end = 250; scene.frame_set(1)
scene.render.engine = 'BLENDER_EEVEE_NEXT'
scene.render.resolution_percentage = 50
scene.render.dither_intensity = 0.0
scene.cycles.use_denoising = False
scene.cycles.samples = 128
scene.cycles.sampling_pattern = 'TABULATED_SOBOL'
scene.cycles.use_adaptive_sampling = False
scene.cycles.use_light_tree = False
scene.cycles.blur_glossy = 0.0
scene.cycles.sample_clamp_indirect = 0.0
scene.view_settings.view_transform = 'Standard'
bpy.context.view_layer.update()

# ---- added for rendering (the .blend has no active camera): camera
cam_auto = bpy.data.cameras.new('AutoCamera')
cam_auto.lens = 50.0
cam_auto.sensor_width = 36.0
cam_auto.clip_end = 1000.0
ob_auto_camera = bpy.data.objects.new('AutoCamera', cam_auto)
scene.collection.objects.link(ob_auto_camera)
ob_auto_camera.location = (11.1487, -15.0763, 10.4838)
ob_auto_camera.rotation_euler = (1.09748, -7.21219e-08, 0.694738)
scene.camera = ob_auto_camera
bpy.context.view_layer.update()
